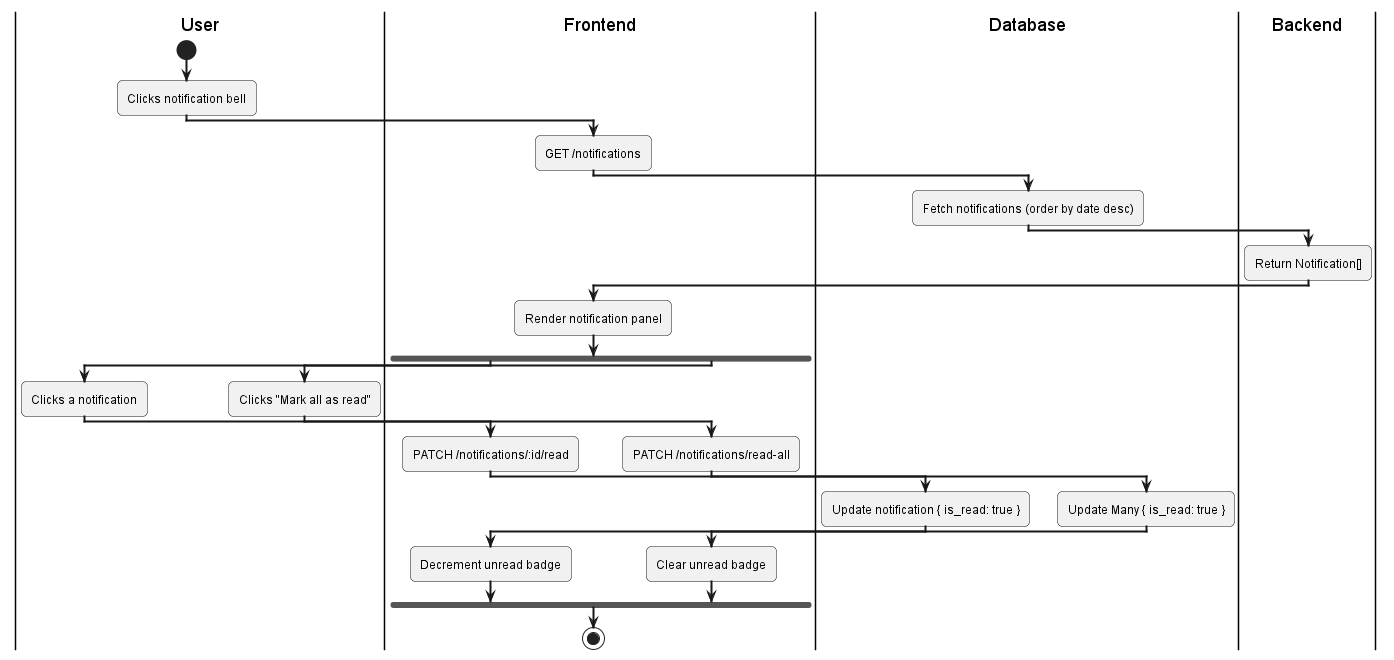

The diagram above was rendered by PlantUML. Its source (embedded in the PNG):
@startuml
skinparam activityArrowThickness 2
skinparam roundcorner 10

|User|
start
:Clicks notification bell;

|Frontend|
:GET /notifications;

|Database|
:Fetch notifications (order by date desc);

|Backend|
:Return Notification[];

|Frontend|
:Render notification panel;

fork
  |User|
  :Clicks a notification;
  |Frontend|
  :PATCH /notifications/:id/read;
  |Database|
  :Update notification { is_read: true };
  |Frontend|
  :Decrement unread badge;
fork again
  |User|
  :Clicks "Mark all as read";
  |Frontend|
  :PATCH /notifications/read-all;
  |Database|
  :Update Many { is_read: true };
  |Frontend|
  :Clear unread badge;
end fork
stop
@enduml